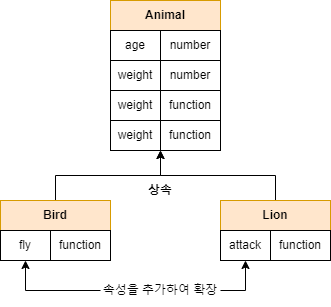

The diagram above was exported from draw.io. Its source (the exported page's mxGraphModel, read from the mxfile embedded in the PNG):
<mxGraphModel dx="1185" dy="721" grid="1" gridSize="10" guides="1" tooltips="1" connect="1" arrows="1" fold="1" page="1" pageScale="1" pageWidth="827" pageHeight="1169" math="0" shadow="0">
  <root>
    <mxCell id="0" />
    <mxCell id="1" parent="0" />
    <mxCell id="qutegHpFdt1-clWXto2m-1" value="&lt;b&gt;Animal&lt;/b&gt;" style="rounded=0;whiteSpace=wrap;html=1;fillColor=#ffe6cc;strokeColor=#d79b00;" vertex="1" parent="1">
      <mxGeometry x="330" y="280" width="110" height="30" as="geometry" />
    </mxCell>
    <mxCell id="qutegHpFdt1-clWXto2m-2" value="age" style="rounded=0;whiteSpace=wrap;html=1;" vertex="1" parent="1">
      <mxGeometry x="330" y="310" width="50" height="30" as="geometry" />
    </mxCell>
    <mxCell id="qutegHpFdt1-clWXto2m-3" value="weight" style="rounded=0;whiteSpace=wrap;html=1;" vertex="1" parent="1">
      <mxGeometry x="330" y="340" width="50" height="30" as="geometry" />
    </mxCell>
    <mxCell id="qutegHpFdt1-clWXto2m-4" value="weight" style="rounded=0;whiteSpace=wrap;html=1;" vertex="1" parent="1">
      <mxGeometry x="330" y="370" width="50" height="30" as="geometry" />
    </mxCell>
    <mxCell id="qutegHpFdt1-clWXto2m-5" value="weight" style="rounded=0;whiteSpace=wrap;html=1;" vertex="1" parent="1">
      <mxGeometry x="330" y="400" width="50" height="30" as="geometry" />
    </mxCell>
    <mxCell id="qutegHpFdt1-clWXto2m-6" value="number" style="rounded=0;whiteSpace=wrap;html=1;" vertex="1" parent="1">
      <mxGeometry x="380" y="310" width="60" height="30" as="geometry" />
    </mxCell>
    <mxCell id="qutegHpFdt1-clWXto2m-7" value="number" style="rounded=0;whiteSpace=wrap;html=1;" vertex="1" parent="1">
      <mxGeometry x="380" y="340" width="60" height="30" as="geometry" />
    </mxCell>
    <mxCell id="qutegHpFdt1-clWXto2m-8" value="function" style="rounded=0;whiteSpace=wrap;html=1;" vertex="1" parent="1">
      <mxGeometry x="380" y="370" width="60" height="30" as="geometry" />
    </mxCell>
    <mxCell id="qutegHpFdt1-clWXto2m-9" value="function" style="rounded=0;whiteSpace=wrap;html=1;" vertex="1" parent="1">
      <mxGeometry x="380" y="400" width="60" height="30" as="geometry" />
    </mxCell>
    <mxCell id="qutegHpFdt1-clWXto2m-46" style="edgeStyle=orthogonalEdgeStyle;rounded=0;orthogonalLoop=1;jettySize=auto;html=1;exitX=0.5;exitY=0;exitDx=0;exitDy=0;entryX=0;entryY=1;entryDx=0;entryDy=0;" edge="1" parent="1" source="qutegHpFdt1-clWXto2m-28" target="qutegHpFdt1-clWXto2m-9">
      <mxGeometry relative="1" as="geometry" />
    </mxCell>
    <mxCell id="qutegHpFdt1-clWXto2m-28" value="&lt;b&gt;Bird&lt;/b&gt;" style="rounded=0;whiteSpace=wrap;html=1;fillColor=#ffe6cc;strokeColor=#d79b00;" vertex="1" parent="1">
      <mxGeometry x="220" y="480" width="110" height="30" as="geometry" />
    </mxCell>
    <mxCell id="qutegHpFdt1-clWXto2m-32" value="fly" style="rounded=0;whiteSpace=wrap;html=1;" vertex="1" parent="1">
      <mxGeometry x="220" y="510" width="50" height="30" as="geometry" />
    </mxCell>
    <mxCell id="qutegHpFdt1-clWXto2m-36" value="function" style="rounded=0;whiteSpace=wrap;html=1;" vertex="1" parent="1">
      <mxGeometry x="270" y="510" width="60" height="30" as="geometry" />
    </mxCell>
    <mxCell id="qutegHpFdt1-clWXto2m-47" style="edgeStyle=orthogonalEdgeStyle;rounded=0;orthogonalLoop=1;jettySize=auto;html=1;exitX=0.5;exitY=0;exitDx=0;exitDy=0;entryX=0;entryY=1;entryDx=0;entryDy=0;" edge="1" parent="1" source="qutegHpFdt1-clWXto2m-37" target="qutegHpFdt1-clWXto2m-9">
      <mxGeometry relative="1" as="geometry" />
    </mxCell>
    <mxCell id="qutegHpFdt1-clWXto2m-37" value="&lt;b&gt;Lion&lt;/b&gt;" style="rounded=0;whiteSpace=wrap;html=1;fillColor=#ffe6cc;strokeColor=#d79b00;" vertex="1" parent="1">
      <mxGeometry x="440" y="480" width="110" height="30" as="geometry" />
    </mxCell>
    <mxCell id="qutegHpFdt1-clWXto2m-41" value="attack" style="rounded=0;whiteSpace=wrap;html=1;" vertex="1" parent="1">
      <mxGeometry x="440" y="510" width="50" height="30" as="geometry" />
    </mxCell>
    <mxCell id="qutegHpFdt1-clWXto2m-45" value="function" style="rounded=0;whiteSpace=wrap;html=1;" vertex="1" parent="1">
      <mxGeometry x="490" y="510" width="60" height="30" as="geometry" />
    </mxCell>
    <mxCell id="qutegHpFdt1-clWXto2m-48" value="&lt;b&gt;상속&lt;/b&gt;" style="text;html=1;strokeColor=none;fillColor=none;align=center;verticalAlign=middle;whiteSpace=wrap;rounded=0;" vertex="1" parent="1">
      <mxGeometry x="350" y="455" width="60" height="30" as="geometry" />
    </mxCell>
    <mxCell id="qutegHpFdt1-clWXto2m-51" style="edgeStyle=orthogonalEdgeStyle;rounded=0;orthogonalLoop=1;jettySize=auto;html=1;exitX=1;exitY=0.5;exitDx=0;exitDy=0;entryX=0.5;entryY=1;entryDx=0;entryDy=0;" edge="1" parent="1" source="qutegHpFdt1-clWXto2m-49" target="qutegHpFdt1-clWXto2m-41">
      <mxGeometry relative="1" as="geometry" />
    </mxCell>
    <mxCell id="qutegHpFdt1-clWXto2m-52" style="edgeStyle=orthogonalEdgeStyle;rounded=0;orthogonalLoop=1;jettySize=auto;html=1;exitX=0;exitY=0.5;exitDx=0;exitDy=0;entryX=0.5;entryY=1;entryDx=0;entryDy=0;" edge="1" parent="1" source="qutegHpFdt1-clWXto2m-49" target="qutegHpFdt1-clWXto2m-32">
      <mxGeometry relative="1" as="geometry" />
    </mxCell>
    <mxCell id="qutegHpFdt1-clWXto2m-49" value="속성을 추가하여 확장" style="text;html=1;strokeColor=none;fillColor=none;align=center;verticalAlign=middle;whiteSpace=wrap;rounded=0;" vertex="1" parent="1">
      <mxGeometry x="320" y="555" width="120" height="30" as="geometry" />
    </mxCell>
  </root>
</mxGraphModel>